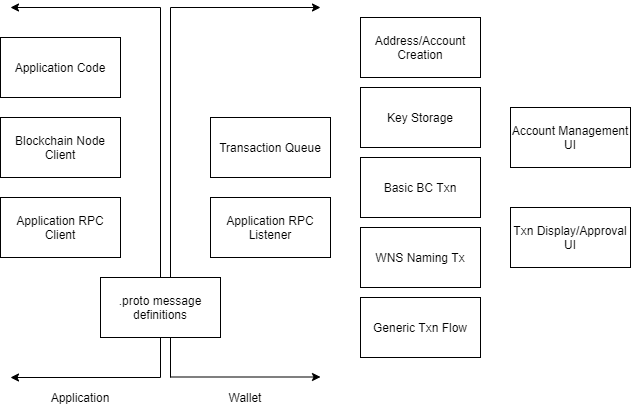

The diagram above was exported from draw.io. Its source (the exported page's mxGraphModel, read from the mxfile embedded in the PNG):
<mxGraphModel dx="1124" dy="724" grid="1" gridSize="10" guides="1" tooltips="1" connect="1" arrows="1" fold="1" page="1" pageScale="1" pageWidth="850" pageHeight="1100" math="0" shadow="0">
  <root>
    <mxCell id="0" />
    <mxCell id="1" parent="0" />
    <mxCell id="uIlW--a9Z_mPAWPpHQ4y-17" value="" style="endArrow=none;html=1;" edge="1" parent="1">
      <mxGeometry width="50" height="50" relative="1" as="geometry">
        <mxPoint x="290" y="450" as="sourcePoint" />
        <mxPoint x="290" y="80" as="targetPoint" />
      </mxGeometry>
    </mxCell>
    <mxCell id="uIlW--a9Z_mPAWPpHQ4y-12" value="" style="endArrow=none;html=1;" edge="1" parent="1">
      <mxGeometry width="50" height="50" relative="1" as="geometry">
        <mxPoint x="280" y="450" as="sourcePoint" />
        <mxPoint x="280" y="80" as="targetPoint" />
      </mxGeometry>
    </mxCell>
    <mxCell id="QXHvTB5H5QXU-yFiN9gz-1" value="Address/Account&lt;br&gt;Creation" style="rounded=0;whiteSpace=wrap;html=1;" parent="1" vertex="1">
      <mxGeometry x="480" y="90" width="120" height="60" as="geometry" />
    </mxCell>
    <mxCell id="uIlW--a9Z_mPAWPpHQ4y-1" value="Key Storage" style="rounded=0;whiteSpace=wrap;html=1;" vertex="1" parent="1">
      <mxGeometry x="480" y="160" width="120" height="60" as="geometry" />
    </mxCell>
    <mxCell id="uIlW--a9Z_mPAWPpHQ4y-2" value="Basic BC Txn" style="rounded=0;whiteSpace=wrap;html=1;" vertex="1" parent="1">
      <mxGeometry x="480" y="230" width="120" height="60" as="geometry" />
    </mxCell>
    <mxCell id="uIlW--a9Z_mPAWPpHQ4y-3" value="WNS Naming Tx" style="rounded=0;whiteSpace=wrap;html=1;" vertex="1" parent="1">
      <mxGeometry x="480" y="300" width="120" height="60" as="geometry" />
    </mxCell>
    <mxCell id="uIlW--a9Z_mPAWPpHQ4y-4" value="Application RPC Listener" style="rounded=0;whiteSpace=wrap;html=1;" vertex="1" parent="1">
      <mxGeometry x="330" y="270" width="120" height="60" as="geometry" />
    </mxCell>
    <mxCell id="uIlW--a9Z_mPAWPpHQ4y-5" value="Application RPC Client" style="rounded=0;whiteSpace=wrap;html=1;" vertex="1" parent="1">
      <mxGeometry x="120" y="270" width="120" height="60" as="geometry" />
    </mxCell>
    <mxCell id="uIlW--a9Z_mPAWPpHQ4y-6" value=".proto message definitions" style="rounded=0;whiteSpace=wrap;html=1;" vertex="1" parent="1">
      <mxGeometry x="220" y="350" width="120" height="60" as="geometry" />
    </mxCell>
    <mxCell id="uIlW--a9Z_mPAWPpHQ4y-7" value="Transaction Queue" style="rounded=0;whiteSpace=wrap;html=1;" vertex="1" parent="1">
      <mxGeometry x="330" y="190" width="120" height="60" as="geometry" />
    </mxCell>
    <mxCell id="uIlW--a9Z_mPAWPpHQ4y-8" value="Blockchain Node Client" style="rounded=0;whiteSpace=wrap;html=1;" vertex="1" parent="1">
      <mxGeometry x="120" y="190" width="120" height="60" as="geometry" />
    </mxCell>
    <mxCell id="uIlW--a9Z_mPAWPpHQ4y-9" value="Account Management UI" style="rounded=0;whiteSpace=wrap;html=1;" vertex="1" parent="1">
      <mxGeometry x="630" y="180" width="120" height="60" as="geometry" />
    </mxCell>
    <mxCell id="uIlW--a9Z_mPAWPpHQ4y-10" value="Txn Display/Approval UI" style="rounded=0;whiteSpace=wrap;html=1;" vertex="1" parent="1">
      <mxGeometry x="630" y="280" width="120" height="60" as="geometry" />
    </mxCell>
    <mxCell id="uIlW--a9Z_mPAWPpHQ4y-11" value="Generic Txn Flow" style="rounded=0;whiteSpace=wrap;html=1;" vertex="1" parent="1">
      <mxGeometry x="480" y="370" width="120" height="60" as="geometry" />
    </mxCell>
    <mxCell id="uIlW--a9Z_mPAWPpHQ4y-14" value="" style="endArrow=classic;html=1;" edge="1" parent="1">
      <mxGeometry width="50" height="50" relative="1" as="geometry">
        <mxPoint x="280" y="80" as="sourcePoint" />
        <mxPoint x="130" y="80" as="targetPoint" />
      </mxGeometry>
    </mxCell>
    <mxCell id="uIlW--a9Z_mPAWPpHQ4y-15" value="" style="endArrow=classic;html=1;" edge="1" parent="1">
      <mxGeometry width="50" height="50" relative="1" as="geometry">
        <mxPoint x="280" y="450" as="sourcePoint" />
        <mxPoint x="130" y="450" as="targetPoint" />
      </mxGeometry>
    </mxCell>
    <mxCell id="uIlW--a9Z_mPAWPpHQ4y-16" value="Application" style="text;html=1;strokeColor=none;fillColor=none;align=center;verticalAlign=middle;whiteSpace=wrap;rounded=0;" vertex="1" parent="1">
      <mxGeometry x="160" y="460" width="80" height="20" as="geometry" />
    </mxCell>
    <mxCell id="uIlW--a9Z_mPAWPpHQ4y-18" value="" style="endArrow=classic;html=1;" edge="1" parent="1">
      <mxGeometry width="50" height="50" relative="1" as="geometry">
        <mxPoint x="290" y="80" as="sourcePoint" />
        <mxPoint x="440" y="80" as="targetPoint" />
      </mxGeometry>
    </mxCell>
    <mxCell id="uIlW--a9Z_mPAWPpHQ4y-19" value="" style="endArrow=classic;html=1;" edge="1" parent="1">
      <mxGeometry width="50" height="50" relative="1" as="geometry">
        <mxPoint x="290" y="449.5" as="sourcePoint" />
        <mxPoint x="440" y="449.5" as="targetPoint" />
      </mxGeometry>
    </mxCell>
    <mxCell id="uIlW--a9Z_mPAWPpHQ4y-20" value="Wallet" style="text;html=1;strokeColor=none;fillColor=none;align=center;verticalAlign=middle;whiteSpace=wrap;rounded=0;" vertex="1" parent="1">
      <mxGeometry x="335" y="460" width="60" height="20" as="geometry" />
    </mxCell>
    <mxCell id="uIlW--a9Z_mPAWPpHQ4y-21" value="Application Code" style="rounded=0;whiteSpace=wrap;html=1;" vertex="1" parent="1">
      <mxGeometry x="120" y="110" width="120" height="60" as="geometry" />
    </mxCell>
  </root>
</mxGraphModel>